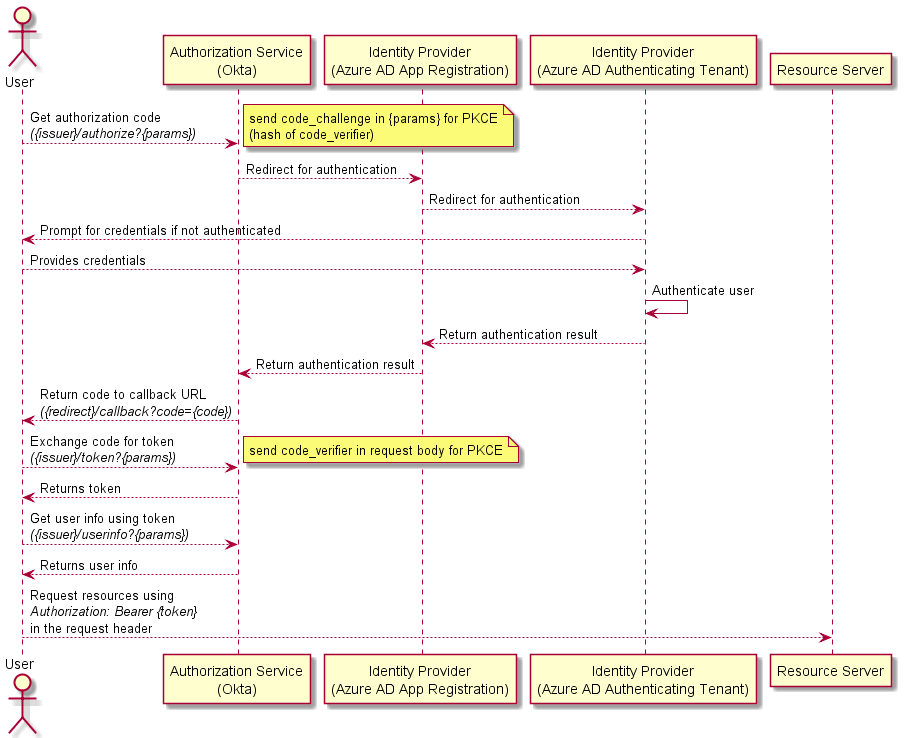

The diagram above was rendered by PlantUML. Its source (embedded in the PNG):
@startuml

actor User as user
participant "Authorization Service\n(Okta)" as okta
participant "Identity Provider\n(Azure AD App Registration)" as aadappreg
participant "Identity Provider\n(Azure AD Authenticating Tenant)" as aad
participant "Resource Server" as resource

user --> okta: Get authorization code\n<i>({issuer}/authorize?{params})</i>
note right
send code_challenge in {params} for PKCE
(hash of code_verifier)
end note
okta --> aadappreg: Redirect for authentication
aadappreg --> aad: Redirect for authentication
aad --> user: Prompt for credentials if not authenticated
user --> aad: Provides credentials
aad -> aad: Authenticate user
aad --> aadappreg: Return authentication result
aadappreg --> okta: Return authentication result
okta --> user: Return code to callback URL\n<i>({redirect}/callback?code={code})</i>
user --> okta: Exchange code for token\n<i>({issuer}/token?{params})</i>
note right
send code_verifier in request body for PKCE
end note
okta --> user: Returns token
user --> okta: Get user info using token\n<i>({issuer}/userinfo?{params})</i>
okta --> user: Returns user info
user --> resource: Request resources using\n<i>Authorization: Bearer {token}</i>\nin the request header
@enduml